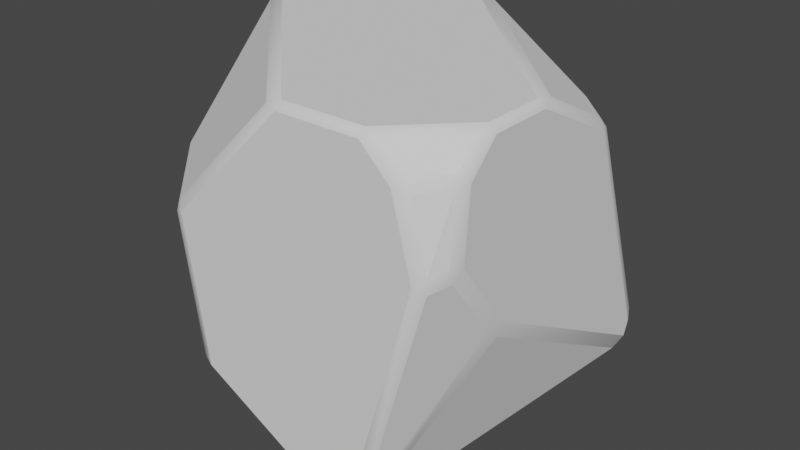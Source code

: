 # Source: untitled.blend  (saved by Blender 2.80.75; exported with 4.5.12 LTS)
import bpy
from mathutils import Matrix  # noqa: F401  (used for matrix-valued properties, if any)

bpy.ops.wm.read_factory_settings(use_empty=True)
scene = bpy.context.scene
scene.name = 'Scene'

# ---- collections
col_collection = bpy.data.collections.new('Collection'); scene.collection.children.link(col_collection)

# ---- world
world_world = bpy.data.worlds.new('World'); scene.world = world_world
world_world.use_nodes = True; world_world.node_tree.nodes.clear()
_N = world_world.node_tree.nodes; _L = world_world.node_tree.links
n0 = _N.new('ShaderNodeOutputWorld'); n0.name = 'World Output'; n0.location = (300, 300)
n1 = _N.new('ShaderNodeBackground'); n1.name = 'Background'; n1.location = (10, 300)
n1.inputs[0].default_value = (0.05088, 0.05088, 0.05088, 1.0)
_L.new(n1.outputs[0], n0.inputs[0])
n0.is_active_output = True
world_world.color = (0.05088, 0.05088, 0.05088)
world_world.use_sun_shadow = False
world_world.sun_shadow_jitter_overblur = 0.0

# ---- meshes
me_cube_003 = bpy.data.meshes.new('Cube.003')
me_cube_003.from_pydata([(0.1065, -0.9682, 0.9682), (0.1863, -1.0, 0.9611), (0.1863, -0.9611, 1.0), (-0.9682, 0.1065, 0.9682), (-0.9611, 0.1863, 1.0), (-1.0, 0.1863, 0.9611), (-1.0, 0.5362, 0.9611), (-0.9611, 0.5362, 1.0), (-0.9682, 0.6159, 0.9682), (-0.5362, 0.9611, 1.0), (-0.5362, 1.0, 0.9611), (-0.6159, 0.9682, 0.9682), (-1.0, 0.9611, 0.5362), (-0.9682, 0.9682, 0.6159), (-0.9611, 1.0, 0.5362), (-0.9332, 0.5102, -1.0), (-0.9649, 0.4432, -0.9762), (-1.0, 0.5042, -0.946), (-0.9641, 0.5555, -0.9641), (0.465, -0.8879, -1.0), (0.5319, -0.8437, -0.981), (0.5552, -0.9358, -0.9455), (0.5916, -0.9636, -0.8098), (0.4981, -1.0, -0.9426), (0.4432, -0.9649, -0.9762), (0.711, -0.9682, 0.9682), (0.6312, -0.9611, 1.0), (0.6312, -1.0, 0.9611), (0.9682, -0.711, 0.9682), (1.0, -0.6312, 0.9611), (0.9611, -0.6312, 1.0), (-0.4652, -1.0, 0.3096), (-0.5066, -0.9682, 0.3551), (-0.5287, -0.9723, 0.2846), (-0.9682, -0.5066, 0.3551), (-1.0, -0.4652, 0.3096), (-0.9723, -0.5287, 0.2846), (-1.0, -0.3516, -0.4793), (-0.9649, -0.3788, -0.528), (-0.9723, -0.4206, -0.4654), (-0.3516, -1.0, -0.4793), (-0.4206, -0.9723, -0.4654), (-0.3788, -0.9649, -0.528), (0.3287, 0.9682, -0.9111), (0.2524, 0.9365, -0.981), (0.1747, 0.9611, -1.0), (0.1919, 1.0, -0.9611), (0.8833, 0.6956, -0.6292), (0.9714, 0.6547, -0.5601), (1.0, 0.5914, -0.5421), (0.9849, 0.512, -0.5836), (0.9574, 0.5899, -0.6227), (0.6547, 0.9714, -0.5601), (0.6106, 0.9682, -0.6292), (0.5776, 1.0, -0.5754), (1.0, -0.2909, 0.9611), (0.9646, -0.2015, 0.9771), (0.9611, -0.2976, 1.0), (0.9716, 0.2649, 0.7037), (0.9646, 0.2135, 0.7642), (1.0, 0.1914, 0.7137), (1.0, 0.6239, -0.4636), (0.9714, 0.6788, -0.5019), (0.9716, 0.6802, -0.4268), (0.6802, 0.9716, -0.4268), (0.6788, 0.9714, -0.5019), (0.6239, 1.0, -0.4636), (0.783, 0.3951, 0.7642), (0.8207, 0.4159, 0.7037), (0.7519, 0.4657, 0.7181), (0.536, 0.9716, -0.03406), (0.4699, 1.0, -0.04439), (0.4909, 0.9752, 0.04165), (-0.3007, 1.0, 0.961), (-0.2976, 0.9611, 1.0), (-0.1074, 0.8706, 0.9771), (-0.2024, 0.9752, 0.9462), (0.03172, 0.9611, -1.0), (-0.05875, 0.9785, -0.9641), (0.03921, 1.0, -0.9611), (-1.0, 0.9611, 0.03172), (-0.9611, 1.0, 0.03921), (-0.9641, 0.9785, -0.05875), (0.8896, -1.0, 0.4067), (0.9356, -0.9636, 0.3758), (0.9365, -0.9655, 0.4531), (0.9828, -0.8634, 0.4019), (1.0, -0.8115, 0.4562), (0.9831, -0.8842, 0.4761), (1.0, -0.7846, 0.8077), (0.9682, -0.8223, 0.8568), (0.9724, -0.8529, 0.7861), (0.7873, -1.0, 0.805), (0.8602, -0.972, 0.7867), (0.8223, -0.9682, 0.8568), (1.0, -0.5428, 0.0898), (0.9828, -0.611, 0.05776), (0.9849, -0.5486, 0.007334)], [], [(79, 81, 14, 10, 73, 71, 66, 54, 46), (78, 18, 82), (65, 62, 48, 52), (43, 53, 47), (17, 37, 35, 5, 6, 12, 80), (75, 56, 59, 67), (33, 36, 39, 41), (44, 51, 20), (23, 83, 92, 27, 1, 31, 40), (8, 11, 13), (69, 72, 76), (85, 88, 91, 93), (58, 63, 64, 70, 68), (22, 96, 86, 84), (15, 77, 45, 19), (50, 97, 21), (95, 49, 61, 60, 55, 29, 89, 87), (0, 3, 34, 32), (25, 94, 90, 28), (16, 24, 42, 38), (0, 1, 2), (3, 4, 5), (6, 7, 8), (9, 10, 11), (12, 13, 14), (15, 16, 17, 18), (19, 20, 21, 22, 23, 24), (25, 26, 27), (28, 29, 30), (31, 32, 33), (34, 35, 36), (37, 38, 39), (40, 41, 42), (43, 44, 45, 46), (47, 48, 49, 50, 51), (52, 53, 54), (55, 56, 57), (58, 59, 60), (61, 62, 63), (64, 65, 66), (67, 68, 69), (70, 71, 72), (73, 74, 75, 76), (77, 78, 79), (80, 81, 82), (83, 84, 85), (86, 87, 88), (89, 90, 91), (92, 93, 94), (95, 96, 97), (2, 4, 3, 0), (12, 6, 8, 13), (7, 9, 11, 8), (10, 14, 13, 11), (4, 7, 6, 5), (15, 19, 24, 16), (17, 80, 82, 18), (30, 26, 25, 28), (26, 2, 1, 27), (40, 31, 33, 41), (32, 34, 36, 33), (35, 37, 39, 36), (38, 42, 41, 39), (31, 1, 0, 32), (5, 35, 34, 3), (16, 38, 37, 17), (23, 40, 42, 24), (77, 15, 18, 78), (47, 53, 52, 48), (46, 54, 53, 43), (29, 55, 57, 30), (60, 61, 63, 58), (62, 65, 64, 63), (73, 10, 9, 74), (74, 57, 56, 75), (55, 60, 59, 56), (48, 62, 61, 49), (65, 52, 54, 66), (75, 67, 69, 76), (68, 70, 72, 69), (71, 73, 76, 72), (58, 68, 67, 59), (66, 71, 70, 64), (81, 79, 78, 82), (45, 77, 79, 46), (80, 12, 14, 81), (49, 95, 97, 50), (92, 83, 85, 93), (84, 86, 88, 85), (87, 89, 91, 88), (90, 94, 93, 91), (22, 84, 83, 23), (94, 25, 27, 92), (89, 29, 28, 90), (96, 22, 21, 97), (19, 45, 44, 20), (50, 21, 20, 51), (95, 87, 86, 96), (43, 47, 51, 44), (57, 74, 9, 7, 4, 2, 26, 30)])
me_cube_003.polygons.foreach_set('use_smooth', [0, 0, 0, 0, 0, 0, 0, 0, 0, 0, 0, 0, 0, 0, 0, 0, 0, 0, 0, 0, 1, 1, 1, 1, 1, 1, 1, 1, 1, 1, 1, 1, 1, 1, 1, 1, 1, 1, 1, 1, 1, 1, 1, 1, 1, 1, 1, 1, 1, 1, 1, 1, 1, 1, 1, 1, 1, 1, 1, 1, 1, 1, 1, 1, 1, 1, 1, 1, 1, 1, 1, 1, 1, 1, 1, 1, 1, 1, 1, 1, 1, 1, 1, 1, 1, 1, 1, 1, 1, 1, 1, 1, 1, 1, 1, 1, 1, 1, 1, 0])
_uv = me_cube_003.uv_layers.new(name='UVMap')
_uv.uv.foreach_set('vector', [0.3799, 0.3799, 0.5049, 0.2549, 0.567, 0.2549, 0.6201, 0.308, 0.6201, 0.3374, 0.4945, 0.4337, 0.442, 0.453, 0.4281, 0.4472, 0.3799, 0.399, 0.3795, 0.3677, 0.3795, 0.2545, 0.4927, 0.2545, 0.4391, 0.4581, 0.4573, 0.4763, 0.4516, 0.4748, 0.4318, 0.4551, 0.2911, 0.504, 0.3263, 0.504, 0.3604, 0.5381, 0.3818, 0.188, 0.4401, 0.08106, 0.5387, 0.06685, 0.6201, 0.1483, 0.6201, 0.192, 0.567, 0.2451, 0.504, 0.2451, 0.6221, 0.3616, 0.6221, 0.4956, 0.5955, 0.4956, 0.5955, 0.4729, 0.5345, 0.9396, 0.5087, 0.9678, 0.4701, 0.9793, 0.4428, 0.9266, 0.2804, 0.5091, 0.3461, 0.5748, 0.3153, 0.7316, 0.3822, 0.8127, 0.5508, 0.7638, 0.6006, 0.7766, 0.6201, 0.7961, 0.6201, 0.8517, 0.5387, 0.9332, 0.4401, 0.9189, 0.621, 0.202, 0.621, 0.246, 0.577, 0.246, 0.5938, 0.4683, 0.5938, 0.4201, 0.6223, 0.349, 0.5568, 0.7594, 0.5602, 0.758, 0.59, 0.7623, 0.5968, 0.7693, 0.5911, 0.4967, 0.5444, 0.4993, 0.5444, 0.4978, 0.5606, 0.4679, 0.5911, 0.4783, 0.324, 0.7454, 0.3729, 0.7014, 0.3729, 0.7329, 0.367, 0.7454, 0.1334, 0.5612, 0.254, 0.5049, 0.2718, 0.5049, 0.3081, 0.736, 0.3484, 0.5838, 0.3412, 0.682, 0.3173, 0.7422, 0.5112, 0.6929, 0.4322, 0.5511, 0.442, 0.547, 0.5892, 0.6011, 0.6201, 0.6614, 0.6201, 0.7039, 0.601, 0.7231, 0.557, 0.7264, 0.621, 0.8617, 0.621, 0.996, 0.5444, 0.996, 0.5444, 0.9383, 0.6611, 0.746, 0.6472, 0.746, 0.629, 0.7278, 0.629, 0.7139, 0.378, 0.1804, 0.378, 0.004391, 0.434, 0.004391, 0.434, 0.07765, 0.621, 0.8617, 0.6236, 0.8552, 0.625, 0.8552, 0.621, 0.996, 0.625, 0.9986, 0.6236, 1.0, 0.6201, 0.192, 0.625, 0.192, 0.619, 0.2, 0.817, 0.5049, 0.817, 0.5, 0.825, 0.506, 0.567, 0.2451, 0.575, 0.244, 0.567, 0.25, 0.1334, 0.5612, 0.1321, 0.5669, 0.1261, 0.5609, 0.1303, 0.5573, 0.3081, 0.736, 0.3123, 0.7311, 0.3141, 0.7428, 0.3148, 0.7469, 0.3138, 0.7485, 0.3081, 0.7429, 0.6611, 0.746, 0.6677, 0.7486, 0.6677, 0.75, 0.629, 0.7139, 0.625, 0.7073, 0.6264, 0.7073, 0.5387, 0.9332, 0.5424, 0.9363, 0.5361, 0.9377, 0.5444, 0.996, 0.5421, 1.0, 0.5404, 0.9969, 0.4401, 0.08106, 0.4358, 0.07865, 0.4423, 0.07582, 0.4401, 0.9189, 0.4423, 0.9242, 0.4358, 0.9213, 0.2911, 0.504, 0.2831, 0.5035, 0.276, 0.5, 0.2774, 0.5, 0.3604, 0.5381, 0.3705, 0.5441, 0.375, 0.5487, 0.375, 0.5487, 0.3712, 0.5468, 0.4318, 0.4551, 0.4263, 0.4523, 0.4262, 0.4517, 0.6201, 0.6614, 0.6203, 0.6511, 0.625, 0.6622, 0.5911, 0.4967, 0.5927, 0.4984, 0.5921, 0.5, 0.442, 0.547, 0.4385, 0.5432, 0.4455, 0.5431, 0.5444, 0.4978, 0.5428, 0.5, 0.5434, 0.4988, 0.5955, 0.4729, 0.5927, 0.4767, 0.5941, 0.4689, 0.5606, 0.4679, 0.5608, 0.4651, 0.5629, 0.4653, 0.6201, 0.3374, 0.625, 0.3378, 0.6127, 0.3492, 0.616, 0.3467, 0.254, 0.5049, 0.2435, 0.5044, 0.2549, 0.5, 0.504, 0.2451, 0.5049, 0.25, 0.4935, 0.2456, 0.5508, 0.7638, 0.5475, 0.7597, 0.5561, 0.7601, 0.3729, 0.7329, 0.375, 0.7304, 0.3735, 0.7346, 0.601, 0.7231, 0.6051, 0.7258, 0.598, 0.7282, 0.6006, 0.7766, 0.5975, 0.7708, 0.6051, 0.7742, 0.5112, 0.6929, 0.5098, 0.6978, 0.5048, 0.6914, 0.7267, 0.7451, 0.8701, 0.6017, 0.869, 0.6097, 0.7347, 0.744, 0.567, 0.2451, 0.6201, 0.192, 0.621, 0.202, 0.577, 0.246, 0.8701, 0.558, 0.817, 0.5049, 0.825, 0.506, 0.869, 0.55, 0.6201, 0.308, 0.567, 0.2549, 0.575, 0.256, 0.619, 0.3, 0.8701, 0.6017, 0.8701, 0.558, 0.875, 0.558, 0.875, 0.6017, 0.1334, 0.5612, 0.3081, 0.736, 0.3081, 0.7429, 0.1321, 0.5669, 0.3818, 0.188, 0.504, 0.2451, 0.4935, 0.2456, 0.3803, 0.1927, 0.6299, 0.7039, 0.6711, 0.7451, 0.6611, 0.746, 0.629, 0.7139, 0.6711, 0.7451, 0.7267, 0.7451, 0.7267, 0.75, 0.6711, 0.75, 0.4401, 0.9189, 0.5387, 0.9332, 0.5345, 0.9396, 0.4428, 0.9266, 0.5444, 0.9383, 0.5444, 0.996, 0.5404, 0.9969, 0.5404, 0.9414, 0.5387, 0.06685, 0.4401, 0.08106, 0.4423, 0.07582, 0.5361, 0.06231, 0.434, 0.07765, 0.434, 0.004391, 0.437, 0.003809, 0.437, 0.07278, 0.5387, 0.9332, 0.6201, 0.8517, 0.621, 0.8617, 0.5444, 0.9383, 0.6201, 0.1483, 0.5387, 0.06685, 0.5424, 0.06367, 0.619, 0.1403, 0.378, 0.1804, 0.434, 0.07765, 0.4401, 0.08106, 0.3818, 0.188, 0.3822, 0.8127, 0.4401, 0.9189, 0.4358, 0.9213, 0.3798, 0.8186, 0.254, 0.5049, 0.1334, 0.5612, 0.1303, 0.5573, 0.2435, 0.5044, 0.3604, 0.5381, 0.3263, 0.504, 0.3309, 0.5045, 0.3705, 0.5441, 0.3799, 0.399, 0.4281, 0.4472, 0.4233, 0.4493, 0.3881, 0.4141, 0.6201, 0.7039, 0.6201, 0.6614, 0.6299, 0.6622, 0.6299, 0.7039, 0.5892, 0.6011, 0.442, 0.547, 0.4455, 0.5431, 0.5868, 0.595, 0.4573, 0.4763, 0.4391, 0.4581, 0.4433, 0.4596, 0.4615, 0.4778, 0.6201, 0.3374, 0.6201, 0.308, 0.625, 0.308, 0.625, 0.3378, 0.7872, 0.5049, 0.6299, 0.6622, 0.6322, 0.653, 0.7662, 0.519, 0.6201, 0.6614, 0.5892, 0.6011, 0.5937, 0.5992, 0.6203, 0.6511, 0.4516, 0.4748, 0.4573, 0.4763, 0.4614, 0.4787, 0.4537, 0.4767, 0.4391, 0.4581, 0.4318, 0.4551, 0.4281, 0.4472, 0.442, 0.453, 0.6221, 0.3616, 0.5955, 0.4729, 0.5938, 0.4683, 0.6223, 0.349, 0.5911, 0.4783, 0.5606, 0.4679, 0.5629, 0.4653, 0.5909, 0.4744, 0.4945, 0.4337, 0.6201, 0.3374, 0.616, 0.3467, 0.5029, 0.4334, 0.5911, 0.4967, 0.5911, 0.4783, 0.5955, 0.4729, 0.5955, 0.4956, 0.442, 0.453, 0.4945, 0.4337, 0.4946, 0.4389, 0.4455, 0.4569, 0.5049, 0.2549, 0.3799, 0.3799, 0.3795, 0.3677, 0.4927, 0.2545, 0.2718, 0.5049, 0.254, 0.5049, 0.2549, 0.5, 0.274, 0.5, 0.504, 0.2451, 0.567, 0.2451, 0.567, 0.2549, 0.5049, 0.2549, 0.4322, 0.5511, 0.5112, 0.6929, 0.5048, 0.6914, 0.431, 0.5588, 0.6006, 0.7766, 0.5508, 0.7638, 0.5568, 0.7594, 0.5968, 0.7693, 0.367, 0.7454, 0.3729, 0.7329, 0.3735, 0.7346, 0.3685, 0.7452, 0.557, 0.7264, 0.601, 0.7231, 0.598, 0.7282, 0.5592, 0.7312, 0.629, 0.7278, 0.6472, 0.746, 0.6431, 0.7459, 0.6286, 0.7314, 0.324, 0.7454, 0.367, 0.7454, 0.3659, 0.75, 0.3169, 0.75, 0.6472, 0.746, 0.6611, 0.746, 0.6677, 0.75, 0.6481, 0.75, 0.601, 0.7231, 0.6201, 0.7039, 0.619, 0.7119, 0.6051, 0.7258, 0.3729, 0.7014, 0.324, 0.7454, 0.3192, 0.7464, 0.3729, 0.698, 0.3081, 0.736, 0.2718, 0.5049, 0.2804, 0.5091, 0.3153, 0.7316, 0.3484, 0.5838, 0.3173, 0.7422, 0.3153, 0.7316, 0.3461, 0.5748, 0.5112, 0.6929, 0.557, 0.7264, 0.5528, 0.7294, 0.5098, 0.6978, 0.2911, 0.504, 0.3604, 0.5381, 0.3712, 0.5468, 0.2831, 0.5035, 0.6299, 0.6622, 0.7872, 0.5049, 0.817, 0.5049, 0.8701, 0.558, 0.8701, 0.6017, 0.7267, 0.7451, 0.6711, 0.7451, 0.6299, 0.7039])
me_cube_003.use_remesh_preserve_volume = False
me_cube_003.use_remesh_preserve_attributes = False
me_cube_003.use_mirror_vertex_groups = False
me_cube_003.update()

# ---- objects
ob_cube_001 = bpy.data.objects.new('Cube.001', me_cube_003)

# ---- transforms, parenting, visibility, modifiers, constraints
ob_cube_001.location = (0.0, 0.0, 0.0)
ob_cube_001.lineart.crease_threshold = 0.0

# ---- collection membership
scene.collection.objects.link(ob_cube_001)

# ---- scene / render settings (as saved in the file)
scene.frame_start = 1; scene.frame_end = 250; scene.frame_set(1)
scene.render.engine = 'BLENDER_EEVEE_NEXT'
scene.cycles.use_denoising = False
scene.cycles.samples = 128
scene.cycles.sampling_pattern = 'TABULATED_SOBOL'
scene.cycles.use_adaptive_sampling = False
scene.cycles.use_light_tree = False
scene.view_settings.view_transform = 'Filmic'
bpy.context.view_layer.update()

# ---- added for rendering (the .blend has no active camera and no usable light): camera, sun
cam_auto = bpy.data.cameras.new('AutoCamera')
cam_auto.lens = 50.0
cam_auto.sensor_width = 36.0
cam_auto.clip_end = 1000.0
ob_auto_camera = bpy.data.objects.new('AutoCamera', cam_auto)
scene.collection.objects.link(ob_auto_camera)
ob_auto_camera.location = (3.20507, -3.84609, 2.56406)
ob_auto_camera.rotation_euler = (1.09748, -7.21219e-08, 0.694738)
scene.camera = ob_auto_camera
light_auto_sun = bpy.data.lights.new('AutoSun', 'SUN')
light_auto_sun.energy = 3.0
light_auto_sun.angle = 0.0523599
ob_auto_sun = bpy.data.objects.new('AutoSun', light_auto_sun)
scene.collection.objects.link(ob_auto_sun)
ob_auto_sun.rotation_euler = (0.872665, 0.174533, 0.523599)
bpy.context.view_layer.update()
